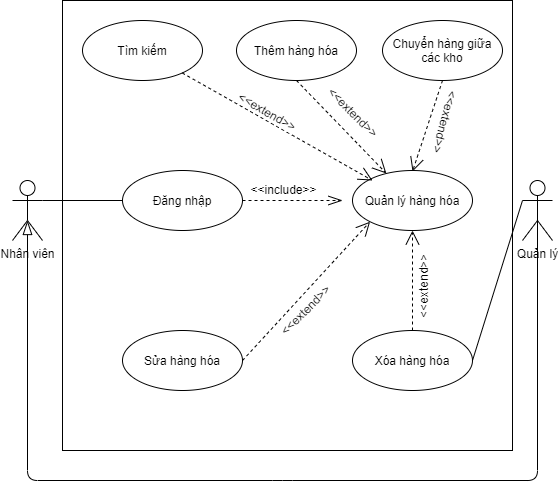

The diagram above was exported from draw.io. Its source (the exported page's mxGraphModel, read from the mxfile embedded in the PNG):
<mxGraphModel dx="868" dy="393" grid="1" gridSize="10" guides="1" tooltips="1" connect="1" arrows="1" fold="1" page="1" pageScale="1" pageWidth="827" pageHeight="1169" math="0" shadow="0">
  <root>
    <mxCell id="0" />
    <mxCell id="1" parent="0" />
    <mxCell id="e5d1X8KObi46OJWLXY49-1" value="" style="whiteSpace=wrap;html=1;aspect=fixed;" parent="1" vertex="1">
      <mxGeometry x="180" y="80" width="450" height="450" as="geometry" />
    </mxCell>
    <mxCell id="e5d1X8KObi46OJWLXY49-2" value="Nhân viên" style="shape=umlActor;verticalLabelPosition=bottom;verticalAlign=top;html=1;" parent="1" vertex="1">
      <mxGeometry x="130" y="260" width="30" height="60" as="geometry" />
    </mxCell>
    <mxCell id="e5d1X8KObi46OJWLXY49-3" value="Quản lý" style="shape=umlActor;verticalLabelPosition=bottom;verticalAlign=top;html=1;" parent="1" vertex="1">
      <mxGeometry x="640" y="260" width="30" height="60" as="geometry" />
    </mxCell>
    <mxCell id="e5d1X8KObi46OJWLXY49-4" value="" style="endArrow=blockThin;endFill=0;endSize=12;html=1;exitX=0.5;exitY=0.5;exitDx=0;exitDy=0;exitPerimeter=0;entryX=0.5;entryY=0.667;entryDx=0;entryDy=0;entryPerimeter=0;" parent="1" source="e5d1X8KObi46OJWLXY49-3" target="e5d1X8KObi46OJWLXY49-2" edge="1">
      <mxGeometry width="160" relative="1" as="geometry">
        <mxPoint x="330" y="330" as="sourcePoint" />
        <mxPoint x="130" y="350" as="targetPoint" />
        <Array as="points">
          <mxPoint x="655" y="560" />
          <mxPoint x="400" y="560" />
          <mxPoint x="145" y="560" />
        </Array>
      </mxGeometry>
    </mxCell>
    <mxCell id="e5d1X8KObi46OJWLXY49-5" value="Đăng nhập" style="ellipse;whiteSpace=wrap;html=1;" parent="1" vertex="1">
      <mxGeometry x="240" y="250" width="120" height="60" as="geometry" />
    </mxCell>
    <mxCell id="e5d1X8KObi46OJWLXY49-6" value="Quản lý hàng hóa" style="ellipse;whiteSpace=wrap;html=1;" parent="1" vertex="1">
      <mxGeometry x="470" y="250" width="120" height="60" as="geometry" />
    </mxCell>
    <mxCell id="e5d1X8KObi46OJWLXY49-7" value="Tìm kiếm" style="ellipse;whiteSpace=wrap;html=1;" parent="1" vertex="1">
      <mxGeometry x="200" y="100" width="120" height="60" as="geometry" />
    </mxCell>
    <mxCell id="e5d1X8KObi46OJWLXY49-8" value="Thêm hàng hóa" style="ellipse;whiteSpace=wrap;html=1;" parent="1" vertex="1">
      <mxGeometry x="354" y="100" width="120" height="60" as="geometry" />
    </mxCell>
    <mxCell id="e5d1X8KObi46OJWLXY49-9" value="Sửa hàng hóa" style="ellipse;whiteSpace=wrap;html=1;" parent="1" vertex="1">
      <mxGeometry x="240" y="410" width="120" height="60" as="geometry" />
    </mxCell>
    <mxCell id="e5d1X8KObi46OJWLXY49-10" value="Xóa hàng hóa" style="ellipse;whiteSpace=wrap;html=1;" parent="1" vertex="1">
      <mxGeometry x="470" y="410" width="120" height="60" as="geometry" />
    </mxCell>
    <mxCell id="e5d1X8KObi46OJWLXY49-11" value="" style="endArrow=none;html=1;entryX=1;entryY=0.3333333333333333;entryDx=0;entryDy=0;entryPerimeter=0;exitX=0;exitY=0.5;exitDx=0;exitDy=0;" parent="1" source="e5d1X8KObi46OJWLXY49-5" target="e5d1X8KObi46OJWLXY49-2" edge="1">
      <mxGeometry width="50" height="50" relative="1" as="geometry">
        <mxPoint x="470" y="430" as="sourcePoint" />
        <mxPoint x="520" y="380" as="targetPoint" />
      </mxGeometry>
    </mxCell>
    <mxCell id="e5d1X8KObi46OJWLXY49-12" value="" style="endArrow=none;html=1;entryX=0;entryY=0.3333333333333333;entryDx=0;entryDy=0;entryPerimeter=0;exitX=1;exitY=0.5;exitDx=0;exitDy=0;" parent="1" source="e5d1X8KObi46OJWLXY49-10" target="e5d1X8KObi46OJWLXY49-3" edge="1">
      <mxGeometry width="50" height="50" relative="1" as="geometry">
        <mxPoint x="470" y="330" as="sourcePoint" />
        <mxPoint x="520" y="280" as="targetPoint" />
      </mxGeometry>
    </mxCell>
    <mxCell id="e5d1X8KObi46OJWLXY49-13" value="" style="endArrow=openThin;dashed=1;endFill=0;endSize=12;html=1;" parent="1" edge="1">
      <mxGeometry width="160" relative="1" as="geometry">
        <mxPoint x="360" y="280" as="sourcePoint" />
        <mxPoint x="460" y="280" as="targetPoint" />
      </mxGeometry>
    </mxCell>
    <mxCell id="e5d1X8KObi46OJWLXY49-14" value="&amp;lt;&amp;lt;include&amp;gt;&amp;gt;" style="edgeLabel;html=1;align=center;verticalAlign=middle;resizable=0;points=[];fontSize=12;" parent="e5d1X8KObi46OJWLXY49-13" vertex="1" connectable="0">
      <mxGeometry x="-0.38" y="1" relative="1" as="geometry">
        <mxPoint x="9" y="-11" as="offset" />
      </mxGeometry>
    </mxCell>
    <mxCell id="e5d1X8KObi46OJWLXY49-15" value="" style="endArrow=open;dashed=1;endFill=0;endSize=12;html=1;fontSize=12;" parent="1" source="e5d1X8KObi46OJWLXY49-7" edge="1">
      <mxGeometry width="160" relative="1" as="geometry">
        <mxPoint x="410" y="300" as="sourcePoint" />
        <mxPoint x="490" y="260" as="targetPoint" />
      </mxGeometry>
    </mxCell>
    <mxCell id="e5d1X8KObi46OJWLXY49-16" value="&amp;lt;&amp;lt;extend&amp;gt;&amp;gt;" style="edgeLabel;html=1;align=center;verticalAlign=middle;resizable=0;points=[];fontSize=12;rotation=30;" parent="e5d1X8KObi46OJWLXY49-15" vertex="1" connectable="0">
      <mxGeometry x="-0.3356" y="2" relative="1" as="geometry">
        <mxPoint x="20.78" y="3.35" as="offset" />
      </mxGeometry>
    </mxCell>
    <mxCell id="e5d1X8KObi46OJWLXY49-17" value="" style="endArrow=open;dashed=1;endFill=0;endSize=12;html=1;fontSize=12;exitX=0.5;exitY=1;exitDx=0;exitDy=0;" parent="1" source="e5d1X8KObi46OJWLXY49-8" target="e5d1X8KObi46OJWLXY49-6" edge="1">
      <mxGeometry width="160" relative="1" as="geometry">
        <mxPoint x="353.55716103435134" y="200.6323394373244" as="sourcePoint" />
        <mxPoint x="500" y="270" as="targetPoint" />
      </mxGeometry>
    </mxCell>
    <mxCell id="e5d1X8KObi46OJWLXY49-18" value="&amp;lt;&amp;lt;extend&amp;gt;&amp;gt;" style="edgeLabel;html=1;align=center;verticalAlign=middle;resizable=0;points=[];fontSize=12;rotation=45;" parent="e5d1X8KObi46OJWLXY49-17" vertex="1" connectable="0">
      <mxGeometry x="-0.3356" y="2" relative="1" as="geometry">
        <mxPoint x="26.060000000000002" y="1.5399999999999991" as="offset" />
      </mxGeometry>
    </mxCell>
    <mxCell id="e5d1X8KObi46OJWLXY49-19" value="" style="endArrow=open;dashed=1;endFill=0;endSize=12;html=1;fontSize=12;exitX=1;exitY=0.5;exitDx=0;exitDy=0;entryX=0;entryY=1;entryDx=0;entryDy=0;" parent="1" source="e5d1X8KObi46OJWLXY49-9" target="e5d1X8KObi46OJWLXY49-6" edge="1">
      <mxGeometry width="160" relative="1" as="geometry">
        <mxPoint x="363.55716103435134" y="210.6323394373244" as="sourcePoint" />
        <mxPoint x="510" y="280" as="targetPoint" />
      </mxGeometry>
    </mxCell>
    <mxCell id="e5d1X8KObi46OJWLXY49-20" value="&amp;lt;&amp;lt;extend&amp;gt;&amp;gt;" style="edgeLabel;html=1;align=center;verticalAlign=middle;resizable=0;points=[];fontSize=12;rotation=-45;" parent="e5d1X8KObi46OJWLXY49-19" vertex="1" connectable="0">
      <mxGeometry x="-0.3356" y="2" relative="1" as="geometry">
        <mxPoint x="20.78" y="-1.94" as="offset" />
      </mxGeometry>
    </mxCell>
    <mxCell id="e5d1X8KObi46OJWLXY49-21" value="" style="endArrow=open;dashed=1;endFill=0;endSize=12;html=1;fontSize=12;exitX=0.5;exitY=0;exitDx=0;exitDy=0;entryX=0.5;entryY=1;entryDx=0;entryDy=0;" parent="1" source="e5d1X8KObi46OJWLXY49-10" target="e5d1X8KObi46OJWLXY49-6" edge="1">
      <mxGeometry width="160" relative="1" as="geometry">
        <mxPoint x="373.55716103435134" y="220.6323394373244" as="sourcePoint" />
        <mxPoint x="520" y="290" as="targetPoint" />
      </mxGeometry>
    </mxCell>
    <mxCell id="e5d1X8KObi46OJWLXY49-22" value="&amp;lt;&amp;lt;extend&amp;gt;&amp;gt;" style="edgeLabel;html=1;align=center;verticalAlign=middle;resizable=0;points=[];fontSize=12;rotation=-90;" parent="e5d1X8KObi46OJWLXY49-21" vertex="1" connectable="0">
      <mxGeometry x="-0.3356" y="2" relative="1" as="geometry">
        <mxPoint x="12.000000000000002" y="-10" as="offset" />
      </mxGeometry>
    </mxCell>
    <mxCell id="e5d1X8KObi46OJWLXY49-23" value="Chuyển hàng giữa các kho" style="ellipse;whiteSpace=wrap;html=1;" parent="1" vertex="1">
      <mxGeometry x="500" y="100" width="120" height="60" as="geometry" />
    </mxCell>
    <mxCell id="e5d1X8KObi46OJWLXY49-24" value="" style="endArrow=open;dashed=1;endFill=0;endSize=12;html=1;fontSize=12;exitX=0.5;exitY=1;exitDx=0;exitDy=0;" parent="1" source="e5d1X8KObi46OJWLXY49-23" edge="1">
      <mxGeometry width="160" relative="1" as="geometry">
        <mxPoint x="424" y="170" as="sourcePoint" />
        <mxPoint x="530" y="251" as="targetPoint" />
        <Array as="points" />
      </mxGeometry>
    </mxCell>
    <mxCell id="e5d1X8KObi46OJWLXY49-25" value="&amp;lt;&amp;lt;extend&amp;gt;&amp;gt;" style="edgeLabel;html=1;align=center;verticalAlign=middle;resizable=0;points=[];fontSize=12;rotation=105;" parent="e5d1X8KObi46OJWLXY49-24" vertex="1" connectable="0">
      <mxGeometry x="-0.3356" y="2" relative="1" as="geometry">
        <mxPoint x="11.630000000000003" y="9.979999999999999" as="offset" />
      </mxGeometry>
    </mxCell>
  </root>
</mxGraphModel>